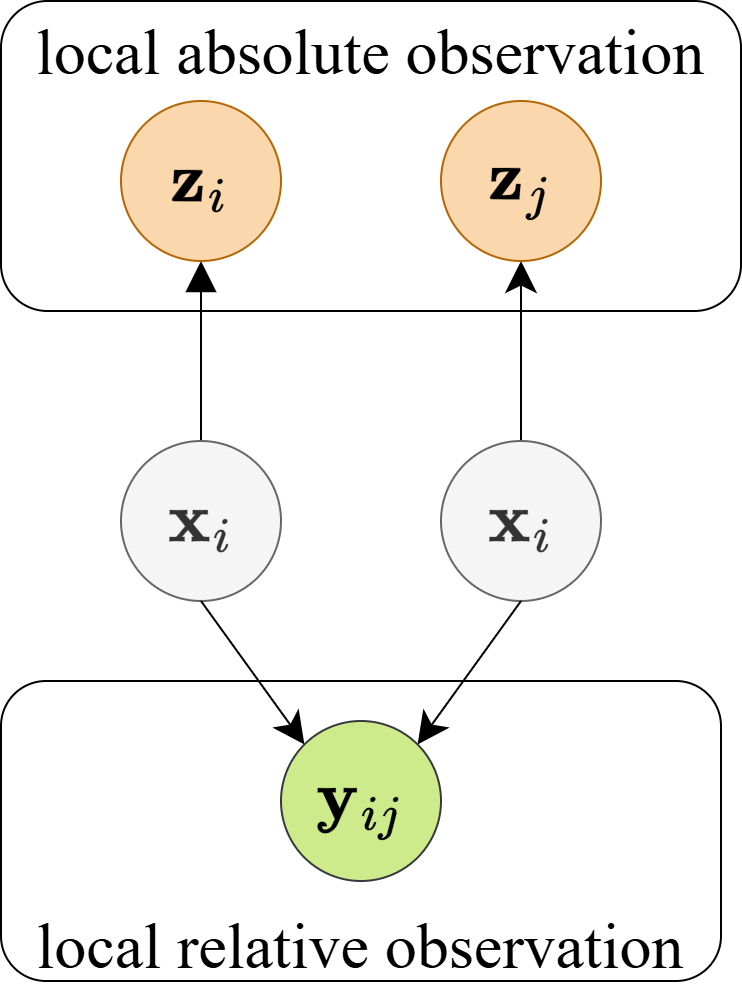

The diagram above was exported from draw.io. Its source (the exported page's mxGraphModel, read from the mxfile embedded in the PNG):
<mxGraphModel dx="3023" dy="1400" grid="1" gridSize="10" guides="1" tooltips="1" connect="1" arrows="1" fold="1" page="1" pageScale="1" pageWidth="827" pageHeight="1169" math="1" shadow="0">
  <root>
    <mxCell id="0" />
    <mxCell id="1" parent="0" />
    <mxCell id="2" connectable="0" parent="1" style="group" value="" vertex="1">
      <mxGeometry height="490" width="370" x="-790" y="113" as="geometry" />
    </mxCell>
    <mxCell id="3" parent="2" style="rounded=1;whiteSpace=wrap;html=1;fillColor=none;" value="&lt;span style=&quot;font-family: &amp;quot;Times New Roman&amp;quot;;&quot;&gt;&lt;font style=&quot;font-size: 32px;&quot;&gt;local absolute observation&lt;/font&gt;&lt;/span&gt;&lt;div&gt;&lt;span style=&quot;font-family: &amp;quot;Times New Roman&amp;quot;; font-size: 28px;&quot;&gt;&lt;br&gt;&lt;/span&gt;&lt;/div&gt;&lt;div&gt;&lt;br&gt;&lt;/div&gt;&lt;div&gt;&lt;br&gt;&lt;/div&gt;&lt;div&gt;&lt;br&gt;&lt;/div&gt;&lt;div&gt;&lt;br&gt;&lt;/div&gt;&lt;div&gt;&lt;br&gt;&lt;/div&gt;" vertex="1">
      <mxGeometry height="155" width="370" as="geometry" />
    </mxCell>
    <mxCell id="4" parent="2" style="rounded=1;whiteSpace=wrap;html=1;fillColor=none;" value="&lt;div&gt;&lt;br&gt;&lt;/div&gt;&lt;div&gt;&lt;br&gt;&lt;/div&gt;&lt;div&gt;&lt;br&gt;&lt;/div&gt;&lt;div&gt;&lt;br&gt;&lt;/div&gt;&lt;div&gt;&lt;br&gt;&lt;/div&gt;&lt;div&gt;&lt;br&gt;&lt;/div&gt;&lt;div&gt;&lt;br&gt;&lt;/div&gt;&lt;div&gt;&lt;br&gt;&lt;/div&gt;&lt;div&gt;&lt;font face=&quot;Times New Roman&quot; style=&quot;font-size: 32px;&quot;&gt;local relative observation&lt;/font&gt;&lt;/div&gt;" vertex="1">
      <mxGeometry height="150" width="360" y="340" as="geometry" />
    </mxCell>
    <mxCell id="5" edge="1" parent="2" source="6" style="edgeStyle=orthogonalEdgeStyle;rounded=0;orthogonalLoop=1;jettySize=auto;html=1;exitX=0.5;exitY=0;exitDx=0;exitDy=0;entryX=0.5;entryY=1;entryDx=0;entryDy=0;endArrow=block;endFill=1;strokeWidth=1;endSize=13;" target="9">
      <mxGeometry relative="1" as="geometry" />
    </mxCell>
    <mxCell id="6" parent="2" style="ellipse;whiteSpace=wrap;html=1;aspect=fixed;fillColor=#f5f5f5;strokeColor=#666666;fontColor=#333333;" value="&lt;font style=&quot;font-size: 30px;&quot;&gt;$$\mathbf{x}_{i}$$&lt;/font&gt;" vertex="1">
      <mxGeometry height="80" width="80" x="60" y="220" as="geometry" />
    </mxCell>
    <mxCell id="7" edge="1" parent="2" source="8" style="edgeStyle=orthogonalEdgeStyle;rounded=0;orthogonalLoop=1;jettySize=auto;html=1;exitX=0.5;exitY=0;exitDx=0;exitDy=0;entryX=0.5;entryY=1;entryDx=0;entryDy=0;endSize=13;" target="10">
      <mxGeometry relative="1" as="geometry" />
    </mxCell>
    <mxCell id="8" parent="2" style="ellipse;whiteSpace=wrap;html=1;aspect=fixed;fillColor=#f5f5f5;strokeColor=#666666;fontColor=#333333;" value="&lt;font style=&quot;font-size: 30px;&quot;&gt;$$\mathbf{x}_{i}$$&lt;/font&gt;" vertex="1">
      <mxGeometry height="80" width="80" x="220" y="220" as="geometry" />
    </mxCell>
    <mxCell id="9" parent="2" style="ellipse;whiteSpace=wrap;html=1;aspect=fixed;fillColor=#fad7ac;strokeColor=#b46504;" value="&lt;font style=&quot;font-size: 30px;&quot;&gt;$$\mathbf{z}_{i}$$&lt;/font&gt;" vertex="1">
      <mxGeometry height="80" width="80" x="60" y="50" as="geometry" />
    </mxCell>
    <mxCell id="10" parent="2" style="ellipse;whiteSpace=wrap;html=1;aspect=fixed;fillColor=#fad7ac;strokeColor=#b46504;" value="&lt;font style=&quot;font-size: 30px;&quot;&gt;$$\mathbf{z}_{j}$$&lt;/font&gt;" vertex="1">
      <mxGeometry height="80" width="80" x="220" y="50" as="geometry" />
    </mxCell>
    <mxCell id="11" parent="2" style="ellipse;whiteSpace=wrap;html=1;aspect=fixed;fillColor=#cdeb8b;strokeColor=#36393d;" value="&lt;font style=&quot;font-size: 30px;&quot;&gt;$$\mathbf{y}_{ij}$$&lt;/font&gt;" vertex="1">
      <mxGeometry height="80" width="80" x="140" y="360" as="geometry" />
    </mxCell>
    <mxCell id="12" edge="1" parent="2" source="6" style="endArrow=classic;html=1;rounded=0;exitX=0.5;exitY=1;exitDx=0;exitDy=0;entryX=0;entryY=0;entryDx=0;entryDy=0;endSize=13;" target="11" value="">
      <mxGeometry height="50" relative="1" width="50" as="geometry">
        <mxPoint x="950" y="580" as="sourcePoint" />
        <mxPoint x="1000" y="530" as="targetPoint" />
      </mxGeometry>
    </mxCell>
    <mxCell id="13" edge="1" parent="2" source="8" style="endArrow=classic;html=1;rounded=0;exitX=0.5;exitY=1;exitDx=0;exitDy=0;entryX=1;entryY=0;entryDx=0;entryDy=0;endSize=13;" target="11" value="">
      <mxGeometry height="50" relative="1" width="50" as="geometry">
        <mxPoint x="310" y="350" as="sourcePoint" />
        <mxPoint x="362" y="442" as="targetPoint" />
      </mxGeometry>
    </mxCell>
  </root>
</mxGraphModel>